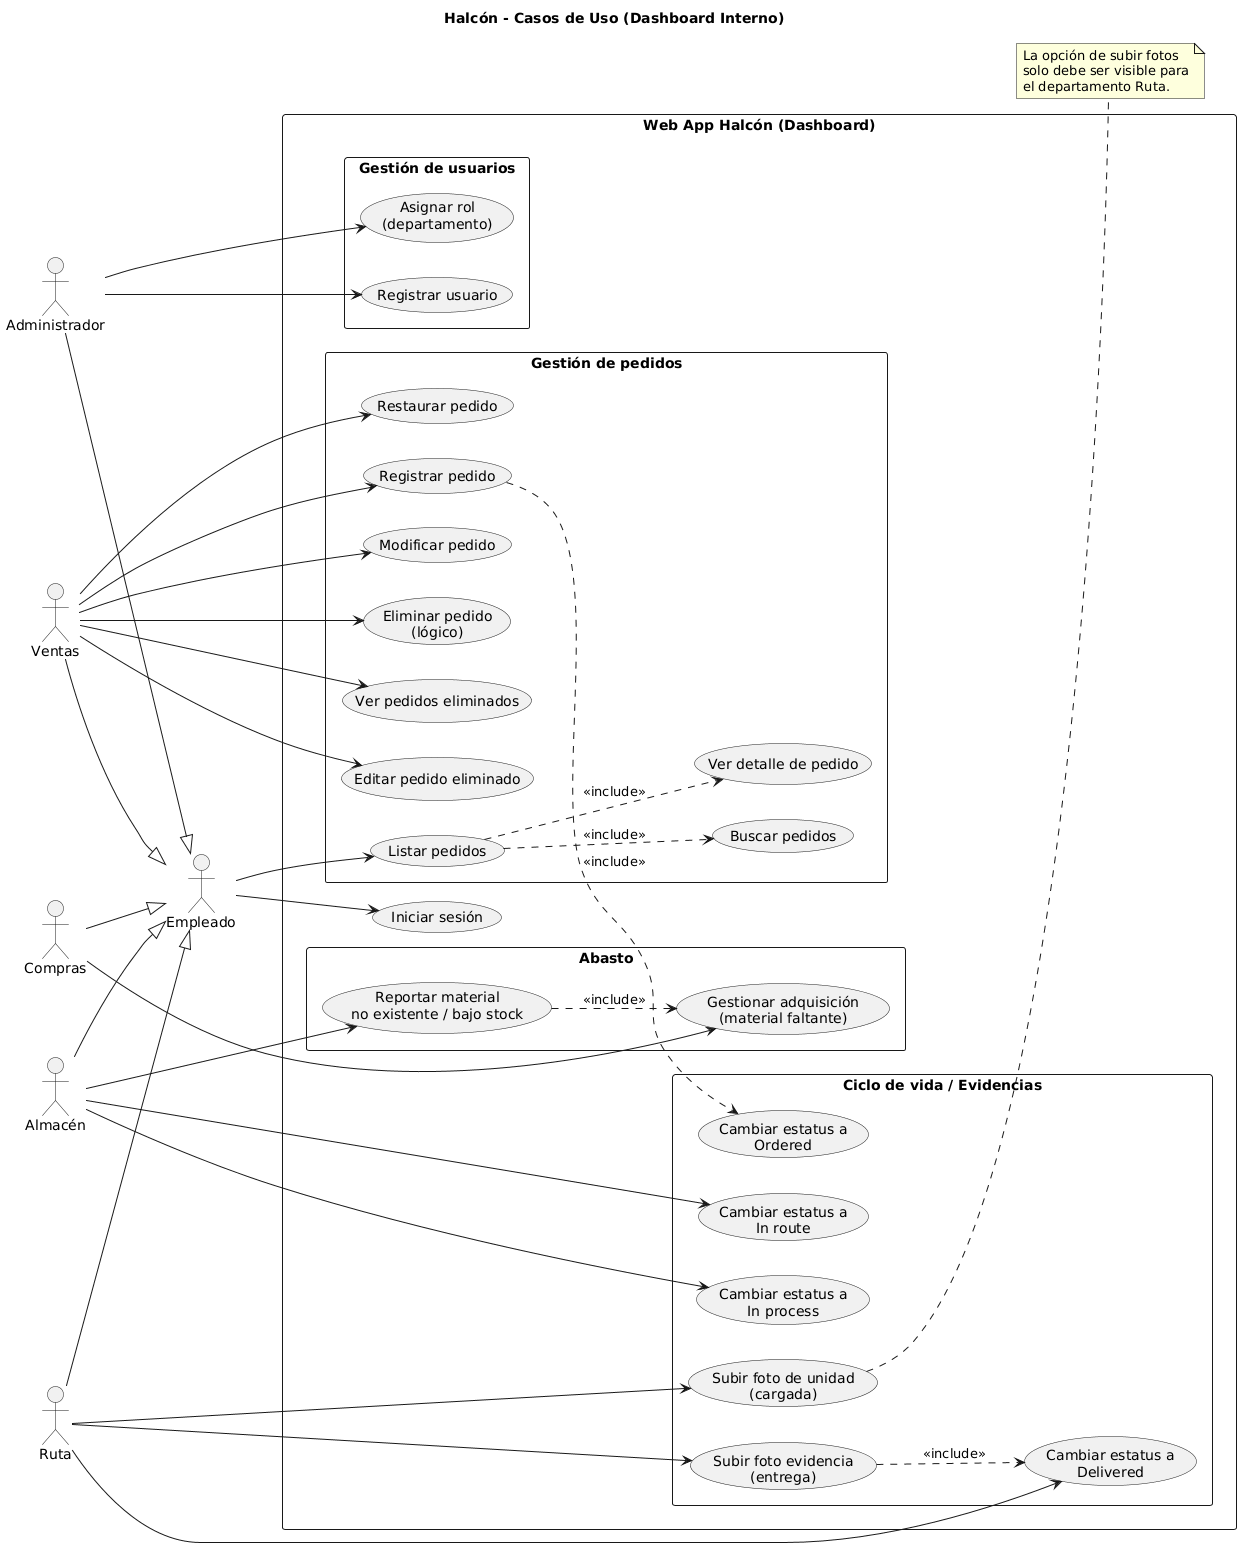

The diagram above was rendered by PlantUML. Its source (embedded in the PNG):
@startuml
title Halcón - Casos de Uso (Dashboard Interno)
left to right direction
skinparam packageStyle rectangle

actor "Empleado" as Emp
actor "Administrador" as Admin
actor "Ventas" as Sales
actor "Compras" as Purchasing
actor "Almacén" as Warehouse
actor "Ruta" as Route

Sales --|> Emp
Purchasing --|> Emp
Warehouse --|> Emp
Route --|> Emp
Admin --|> Emp

rectangle "Web App Halcón (Dashboard)" {
  usecase "Iniciar sesión" as UC_Login

  package "Gestión de usuarios" {
    usecase "Registrar usuario" as UC_AddUser
    usecase "Asignar rol\n(departamento)" as UC_AssignRole
  }

  package "Gestión de pedidos" {
    usecase "Listar pedidos" as UC_List
    usecase "Buscar pedidos" as UC_Search
    usecase "Ver detalle de pedido" as UC_View

    usecase "Registrar pedido" as UC_Create
    usecase "Modificar pedido" as UC_Edit
    usecase "Eliminar pedido\n(lógico)" as UC_SoftDelete

    usecase "Ver pedidos eliminados" as UC_ListDeleted
    usecase "Editar pedido eliminado" as UC_EditDeleted
    usecase "Restaurar pedido" as UC_Restore
  }

  package "Ciclo de vida / Evidencias" {
    usecase "Cambiar estatus a\nOrdered" as UC_StatusOrdered
    usecase "Cambiar estatus a\nIn process" as UC_StatusInProcess
    usecase "Cambiar estatus a\nIn route" as UC_StatusInRoute
    usecase "Subir foto de unidad\n(cargada)" as UC_UploadLoaded
    usecase "Subir foto evidencia\n(entrega)" as UC_UploadDelivered
    usecase "Cambiar estatus a\nDelivered" as UC_StatusDelivered
  }

  package "Abasto" {
    usecase "Reportar material\nno existente / bajo stock" as UC_ReportStock
    usecase "Gestionar adquisición\n(material faltante)" as UC_BuyMissing
  }
}

Emp --> UC_Login
Emp --> UC_List
UC_List ..> UC_Search : <<include>>
UC_List ..> UC_View : <<include>>

Sales --> UC_Create
Sales --> UC_Edit
Sales --> UC_SoftDelete
Sales --> UC_ListDeleted
Sales --> UC_EditDeleted
Sales --> UC_Restore

Admin --> UC_AddUser
Admin --> UC_AssignRole

Warehouse --> UC_StatusInProcess
Warehouse --> UC_StatusInRoute
Warehouse --> UC_ReportStock

Purchasing --> UC_BuyMissing
UC_ReportStock ..> UC_BuyMissing : <<include>>

Route --> UC_UploadLoaded
Route --> UC_UploadDelivered
Route --> UC_StatusDelivered

UC_Create ..> UC_StatusOrdered : <<include>>
UC_UploadDelivered ..> UC_StatusDelivered : <<include>>

note right of UC_UploadLoaded
  La opción de subir fotos
  solo debe ser visible para
  el departamento Ruta.
end note
@enduml